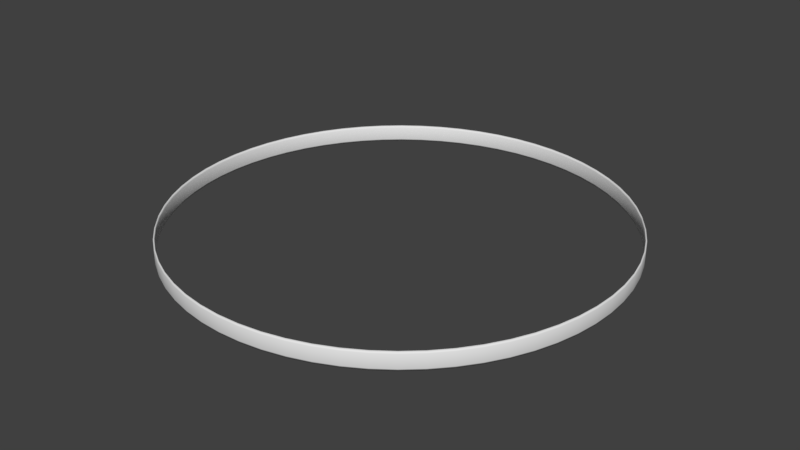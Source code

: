 # Source: rotatorStrip.blend  (saved by Blender 2.80.75; exported with 4.5.12 LTS)
import bpy
from mathutils import Matrix  # noqa: F401  (used for matrix-valued properties, if any)

bpy.ops.wm.read_factory_settings(use_empty=True)
scene = bpy.context.scene
scene.name = 'Scene'

# ---- collections
col_collection_1 = bpy.data.collections.new('Collection 1'); scene.collection.children.link(col_collection_1)

# ---- world
world_world = bpy.data.worlds.new('World'); scene.world = world_world
world_world.color = (0.05088, 0.05088, 0.05088)
world_world.use_sun_shadow = False
world_world.sun_shadow_jitter_overblur = 0.0

# ---- meshes
me_cylinder = bpy.data.meshes.new('Cylinder')
me_cylinder.from_pydata([(-0.4668, -0.8733, -1.0), (0.9475, -0.2874, 1.0), (-0.7654, 0.6282, -1.0), (-0.4668, -0.8733, 1.0), (0.2874, 0.9475, -1.0), (-0.7654, 0.6282, 1.0), (0.8733, -0.4668, -1.0), (0.2874, 0.9475, 1.0), (-0.6282, -0.7654, -1.0), (0.8733, -0.4668, 1.0), (-0.6282, 0.7654, -1.0), (-0.6282, -0.7654, 1.0), (0.4668, 0.8733, -1.0), (-0.6282, 0.7654, 1.0), (0.7654, -0.6282, -1.0), (0.4668, 0.8733, 1.0), (-0.7654, -0.6282, -1.0), (0.7654, -0.6282, 1.0), (-0.4668, 0.8733, -1.0), (-0.7654, -0.6282, 1.0), (0.6282, 0.7654, -1.0), (-0.4668, 0.8733, 1.0), (0.6282, -0.7654, -1.0), (0.6282, 0.7654, 1.0), (-0.8733, -0.4668, -1.0), (0.6282, -0.7654, 1.0), (-0.2874, 0.9475, -1.0), (-0.8733, -0.4668, 1.0), (0.7654, 0.6282, -1.0), (-0.2874, 0.9475, 1.0), (0.4668, -0.8733, -1.0), (0.7654, 0.6282, 1.0), (-0.9475, -0.2874, -1.0), (0.4668, -0.8733, 1.0), (-0.09705, 0.9854, -1.0), (-0.9475, -0.2874, 1.0), (0.8733, 0.4668, -1.0), (-0.09705, 0.9854, 1.0), (0.2874, -0.9475, -1.0), (0.8733, 0.4668, 1.0), (-0.9854, -0.09705, -1.0), (0.2874, -0.9475, 1.0), (-0.9854, -0.09705, 1.0), (0.9475, 0.2874, -1.0), (0.09705, -0.9854, -1.0), (0.9475, 0.2874, 1.0), (-0.9854, 0.09706, -1.0), (0.09705, -0.9854, 1.0), (-0.9854, 0.09706, 1.0), (0.9854, 0.09706, -1.0), (-0.09706, -0.9854, -1.0), (0.9854, 0.09706, 1.0), (-0.9475, 0.2874, -1.0), (-0.09706, -0.9854, 1.0), (-0.9475, 0.2874, 1.0), (0.9854, -0.09705, -1.0), (-0.2874, -0.9475, -1.0), (0.9854, -0.09705, 1.0), (0.09706, 0.9854, -1.0), (-0.8733, 0.4668, -1.0), (-0.2874, -0.9475, 1.0), (0.09706, 0.9854, 1.0), (-0.8733, 0.4668, 1.0), (0.9475, -0.2874, -1.0), (0.09742, 0.9891, -0.75), (0.09742, 0.9891, 0.75), (0.2885, 0.9511, -0.75), (0.2885, 0.9511, 0.75), (0.4685, 0.8766, -0.75), (0.4685, 0.8766, 0.75), (0.6305, 0.7683, -0.75), (0.6305, 0.7683, 0.75), (0.7683, 0.6305, -0.75), (0.7683, 0.6305, 0.75), (0.8766, 0.4685, -0.75), (0.8766, 0.4685, 0.75), (0.9511, 0.2885, -0.75), (0.9511, 0.2885, 0.75), (0.9891, 0.09742, -0.75), (0.9891, 0.09742, 0.75), (0.9891, -0.09742, -0.75), (0.9891, -0.09742, 0.75), (0.9511, -0.2885, -0.75), (0.9511, -0.2885, 0.75), (0.8766, -0.4685, -0.75), (0.8766, -0.4685, 0.75), (0.7683, -0.6305, -0.75), (0.7683, -0.6305, 0.75), (0.6305, -0.7683, -0.75), (0.6305, -0.7683, 0.75), (0.4685, -0.8766, -0.75), (0.4685, -0.8766, 0.75), (0.2885, -0.9511, -0.75), (0.2885, -0.9511, 0.75), (0.09742, -0.9891, -0.75), (0.09742, -0.9891, 0.75), (-0.09742, -0.9891, -0.75), (-0.09742, -0.9891, 0.75), (-0.2885, -0.9511, -0.75), (-0.2885, -0.9511, 0.75), (-0.4685, -0.8766, -0.75), (-0.4685, -0.8766, 0.75), (-0.6305, -0.7683, -0.75), (-0.6305, -0.7683, 0.75), (-0.7683, -0.6305, -0.75), (-0.7683, -0.6305, 0.75), (-0.8766, -0.4685, -0.75), (-0.8766, -0.4685, 0.75), (-0.9511, -0.2885, -0.75), (-0.9511, -0.2885, 0.75), (-0.9891, -0.09742, -0.75), (-0.9891, -0.09742, 0.75), (-0.9891, 0.09742, -0.75), (-0.9891, 0.09742, 0.75), (-0.9511, 0.2885, -0.75), (-0.9511, 0.2885, 0.75), (-0.8766, 0.4685, -0.75), (-0.8766, 0.4685, 0.75), (-0.7683, 0.6305, -0.75), (-0.7683, 0.6305, 0.75), (-0.6305, 0.7683, -0.75), (-0.6305, 0.7683, 0.75), (-0.4685, 0.8766, -0.75), (-0.4685, 0.8766, 0.75), (-0.2885, 0.9511, -0.75), (-0.2885, 0.9511, 0.75), (-0.09742, 0.9891, -0.75), (-0.09742, 0.9891, 0.75), (-0.09669, 0.9817, 0.75), (-0.09669, 0.9817, -0.75), (-0.465, 0.87, 0.75), (-0.465, 0.87, -0.75), (-0.6258, 0.7625, 0.75), (-0.6258, 0.7625, -0.75), (-0.7625, 0.6258, 0.75), (-0.7625, 0.6258, -0.75), (-0.87, 0.465, 0.75), (-0.87, 0.465, -0.75), (-0.944, 0.2863, 0.75), (-0.944, 0.2863, -0.75), (-0.9817, 0.09669, 0.75), (-0.9817, 0.09669, -0.75), (-0.9817, -0.09669, 0.75), (-0.9817, -0.09669, -0.75), (-0.944, -0.2863, 0.75), (-0.944, -0.2863, -0.75), (-0.87, -0.465, 0.75), (-0.87, -0.465, -0.75), (-0.7625, -0.6258, 0.75), (-0.7625, -0.6258, -0.75), (-0.6258, -0.7625, 0.75), (-0.6258, -0.7625, -0.75), (-0.465, -0.87, 0.75), (-0.465, -0.87, -0.75), (-0.2863, -0.944, 0.75), (-0.2863, -0.944, -0.75), (-0.09669, -0.9817, 0.75), (-0.09669, -0.9817, -0.75), (0.09669, -0.9817, 0.75), (0.09669, -0.9817, -0.75), (0.2863, -0.944, 0.75), (0.2863, -0.944, -0.75), (0.465, -0.87, 0.75), (0.465, -0.87, -0.75), (0.6258, -0.7625, 0.75), (0.6258, -0.7625, -0.75), (0.7625, -0.6258, 0.75), (0.7625, -0.6258, -0.75), (0.87, -0.465, 0.75), (0.87, -0.465, -0.75), (0.944, -0.2863, 0.75), (0.944, -0.2863, -0.75), (0.9817, -0.09669, 0.75), (0.9817, -0.09669, -0.75), (0.9817, 0.09669, 0.75), (0.9817, 0.09669, -0.75), (0.944, 0.2863, 0.75), (0.944, 0.2863, -0.75), (0.87, 0.465, 0.75), (0.87, 0.465, -0.75), (0.7625, 0.6258, 0.75), (0.7625, 0.6258, -0.75), (0.6258, 0.7625, 0.75), (0.6258, 0.7625, -0.75), (0.465, 0.87, 0.75), (0.465, 0.87, -0.75), (0.2863, 0.944, 0.75), (0.2863, 0.944, -0.75), (0.09669, 0.9817, 0.75), (0.09669, 0.9817, -0.75), (-0.2863, 0.944, 0.75), (-0.2863, 0.944, -0.75), (-0.5501, -0.8233, -1.0), (-0.3789, -0.9148, -1.0), (0.9712, -0.1932, 1.0), (0.9148, -0.3789, 1.0), (-0.7002, 0.7002, -1.0), (-0.8233, 0.5501, -1.0), (-0.3789, -0.9148, 1.0), (-0.5501, -0.8233, 1.0), (0.3789, 0.9148, -1.0), (0.1932, 0.9712, -1.0), (-0.8233, 0.5501, 1.0), (-0.7002, 0.7002, 1.0), (0.8233, -0.5501, -1.0), (0.9148, -0.3789, -1.0), (0.1932, 0.9712, 1.0), (0.3789, 0.9148, 1.0), (-0.7002, -0.7002, -1.0), (0.8233, -0.5501, 1.0), (-0.5501, 0.8233, -1.0), (-0.7002, -0.7002, 1.0), (0.5501, 0.8233, -1.0), (-0.5501, 0.8233, 1.0), (0.7002, -0.7002, -1.0), (0.5501, 0.8233, 1.0), (-0.8233, -0.5501, -1.0), (0.7002, -0.7002, 1.0), (-0.3789, 0.9148, -1.0), (-0.8233, -0.5501, 1.0), (0.7002, 0.7002, -1.0), (-0.3789, 0.9148, 1.0), (0.5501, -0.8233, -1.0), (0.7002, 0.7002, 1.0), (-0.9148, -0.3789, -1.0), (0.5501, -0.8233, 1.0), (-0.1932, 0.9712, -1.0), (-0.9148, -0.3789, 1.0), (0.8233, 0.5501, -1.0), (-0.1932, 0.9712, 1.0), (0.3789, -0.9148, -1.0), (0.8233, 0.5501, 1.0), (-0.9712, -0.1932, -1.0), (0.3789, -0.9148, 1.0), (1.863e-07, 0.9902, -1.0), (-0.9712, -0.1932, 1.0), (0.9148, 0.3789, -1.0), (1.863e-07, 0.9902, 1.0), (0.1932, -0.9712, -1.0), (0.9148, 0.3789, 1.0), (-0.9902, 9.555e-07, -1.0), (0.1932, -0.9712, 1.0), (-0.9902, 9.555e-07, 1.0), (0.9712, 0.1932, -1.0), (-3.241e-07, -0.9902, -1.0), (0.9712, 0.1932, 1.0), (-0.9712, 0.1932, -1.0), (-3.222e-07, -0.9902, 1.0), (-0.9712, 0.1932, 1.0), (0.9902, 7.264e-08, -1.0), (-0.1932, -0.9712, -1.0), (0.9902, 7.264e-08, 1.0), (-0.9148, 0.3789, -1.0), (-0.1932, -0.9712, 1.0), (-0.9148, 0.3789, 1.0), (0.9712, -0.1932, -1.0), (1.879e-07, 0.9939, -0.75), (1.879e-07, 0.9939, 0.75), (0.1939, 0.9748, -0.75), (0.1939, 0.9748, 0.75), (0.3804, 0.9183, -0.75), (0.3804, 0.9183, 0.75), (0.5522, 0.8264, -0.75), (0.5522, 0.8264, 0.75), (0.7028, 0.7028, -0.75), (0.7028, 0.7028, 0.75), (0.8264, 0.5522, -0.75), (0.8264, 0.5522, 0.75), (0.9183, 0.3804, -0.75), (0.9183, 0.3804, 0.75), (0.9748, 0.1939, -0.75), (0.9748, 0.1939, 0.75), (0.9939, 7.497e-08, -0.75), (0.9939, 7.497e-08, 0.75), (0.9748, -0.1939, -0.75), (0.9748, -0.1939, 0.75), (0.9183, -0.3804, -0.75), (0.9183, -0.3804, 0.75), (0.8264, -0.5522, -0.75), (0.8264, -0.5522, 0.75), (0.7028, -0.7028, -0.75), (0.7028, -0.7028, 0.75), (0.5522, -0.8264, -0.75), (0.5522, -0.8264, 0.75), (0.3804, -0.9183, -0.75), (0.3804, -0.9183, 0.75), (0.1939, -0.9748, -0.75), (0.1939, -0.9748, 0.75), (-3.247e-07, -0.9939, -0.75), (-3.242e-07, -0.9939, 0.75), (-0.1939, -0.9748, -0.75), (-0.1939, -0.9748, 0.75), (-0.3804, -0.9183, -0.75), (-0.3804, -0.9183, 0.75), (-0.5522, -0.8264, -0.75), (-0.5522, -0.8264, 0.75), (-0.7028, -0.7028, -0.75), (-0.7028, -0.7028, 0.75), (-0.8264, -0.5522, -0.75), (-0.8264, -0.5522, 0.75), (-0.9183, -0.3804, -0.75), (-0.9183, -0.3804, 0.75), (-0.9748, -0.1939, -0.75), (-0.9748, -0.1939, 0.75), (-0.9939, 9.593e-07, -0.75), (-0.9939, 9.593e-07, 0.75), (-0.9748, 0.1939, -0.75), (-0.9748, 0.1939, 0.75), (-0.9183, 0.3804, -0.75), (-0.9183, 0.3804, 0.75), (-0.8264, 0.5522, -0.75), (-0.8264, 0.5522, 0.75), (-0.7028, 0.7028, -0.75), (-0.7028, 0.7028, 0.75), (-0.5522, 0.8264, -0.75), (-0.5522, 0.8264, 0.75), (-0.3804, 0.9183, -0.75), (-0.3804, 0.9183, 0.75), (-0.1939, 0.9748, -0.75), (-0.1939, 0.9748, 0.75), (-0.1924, 0.9675, 0.75), (-0.1924, 0.9675, -0.75), (-0.3775, 0.9114, 0.75), (-0.3775, 0.9114, -0.75), (-0.548, 0.8202, 0.75), (-0.548, 0.8202, -0.75), (-0.6975, 0.6975, 0.75), (-0.6975, 0.6975, -0.75), (-0.8202, 0.548, 0.75), (-0.8202, 0.548, -0.75), (-0.9114, 0.3775, 0.75), (-0.9114, 0.3775, -0.75), (-0.9675, 0.1924, 0.75), (-0.9675, 0.1924, -0.75), (-0.9864, 9.525e-07, 0.75), (-0.9864, 9.525e-07, -0.75), (-0.9675, -0.1924, 0.75), (-0.9675, -0.1924, -0.75), (-0.9114, -0.3775, 0.75), (-0.9114, -0.3775, -0.75), (-0.8202, -0.548, 0.75), (-0.8202, -0.548, -0.75), (-0.6975, -0.6975, 0.75), (-0.6975, -0.6975, -0.75), (-0.548, -0.8202, 0.75), (-0.548, -0.8202, -0.75), (-0.3775, -0.9114, 0.75), (-0.3775, -0.9114, -0.75), (-0.1924, -0.9675, 0.75), (-0.1924, -0.9675, -0.75), (-3.211e-07, -0.9864, 0.75), (-3.219e-07, -0.9864, -0.75), (0.1924, -0.9675, 0.75), (0.1924, -0.9675, -0.75), (0.3775, -0.9114, 0.75), (0.3775, -0.9114, -0.75), (0.548, -0.8202, 0.75), (0.548, -0.8202, -0.75), (0.6975, -0.6975, 0.75), (0.6975, -0.6975, -0.75), (0.8202, -0.548, 0.75), (0.8202, -0.548, -0.75), (0.9114, -0.3775, 0.75), (0.9114, -0.3775, -0.75), (0.9675, -0.1924, 0.75), (0.9675, -0.1924, -0.75), (0.9864, 7.333e-08, 0.75), (0.9864, 7.337e-08, -0.75), (0.9675, 0.1924, 0.75), (0.9675, 0.1924, -0.75), (0.9114, 0.3775, 0.75), (0.9114, 0.3775, -0.75), (0.8202, 0.548, 0.75), (0.8202, 0.548, -0.75), (0.6975, 0.6975, 0.75), (0.6975, 0.6975, -0.75), (0.548, 0.8202, 0.75), (0.548, 0.8202, -0.75), (0.3775, 0.9114, 0.75), (0.3775, 0.9114, -0.75), (1.862e-07, 0.9864, 0.75), (0.1924, 0.9675, 0.75), (0.1924, 0.9675, -0.75), (1.862e-07, 0.9864, -0.75)], [], [(265, 73, 72, 264), (277, 85, 84, 276), (275, 83, 82, 274), (256, 257, 65, 64), (324, 132, 133, 325), (147, 146, 340, 341), (175, 174, 368, 369), (169, 168, 362, 363), (149, 148, 342, 343), (297, 296, 102, 103), (307, 306, 112, 113), (267, 75, 74, 266), (356, 164, 165, 357), (360, 168, 169, 361), (376, 184, 185, 377), (177, 176, 370, 371), (139, 138, 332, 333), (259, 258, 64, 65), (261, 69, 68, 260), (157, 156, 350, 351), (301, 109, 108, 300), (350, 158, 159, 351), (145, 144, 338, 339), (326, 134, 135, 327), (311, 119, 118, 310), (366, 174, 175, 367), (263, 71, 70, 262), (167, 166, 360, 361), (137, 136, 330, 331), (372, 180, 181, 373), (322, 130, 131, 323), (271, 79, 78, 270), (383, 380, 128, 129), (141, 140, 334, 335), (289, 97, 96, 288), (155, 154, 348, 349), (263, 262, 68, 69), (334, 142, 143, 335), (332, 140, 141, 333), (295, 294, 100, 101), (295, 103, 102, 294), (336, 144, 145, 337), (303, 302, 108, 109), (381, 188, 189, 382), (303, 111, 110, 302), (261, 260, 66, 67), (271, 270, 76, 77), (153, 152, 346, 347), (269, 77, 76, 268), (354, 162, 163, 355), (191, 190, 322, 323), (173, 172, 366, 367), (311, 310, 116, 117), (283, 282, 88, 89), (171, 170, 364, 365), (364, 172, 173, 365), (315, 123, 122, 314), (370, 178, 179, 371), (179, 178, 372, 373), (287, 286, 92, 93), (187, 186, 381, 382), (299, 107, 106, 298), (189, 188, 380, 383), (291, 99, 98, 290), (285, 93, 92, 284), (281, 280, 86, 87), (275, 274, 80, 81), (299, 298, 104, 105), (131, 130, 324, 325), (273, 81, 80, 272), (135, 134, 328, 329), (328, 136, 137, 329), (291, 290, 96, 97), (267, 266, 72, 73), (133, 132, 326, 327), (143, 142, 336, 337), (293, 292, 98, 99), (342, 150, 151, 343), (279, 87, 86, 278), (305, 304, 110, 111), (297, 105, 104, 296), (269, 268, 74, 75), (307, 115, 114, 306), (281, 89, 88, 280), (338, 146, 147, 339), (279, 278, 84, 85), (346, 154, 155, 347), (151, 150, 344, 345), (320, 190, 191, 321), (344, 152, 153, 345), (348, 156, 157, 349), (352, 160, 161, 353), (305, 113, 112, 304), (301, 300, 106, 107), (277, 276, 82, 83), (163, 162, 356, 357), (161, 160, 354, 355), (285, 284, 90, 91), (265, 264, 70, 71), (159, 158, 352, 353), (309, 308, 114, 115), (309, 117, 116, 308), (129, 128, 320, 321), (283, 91, 90, 282), (313, 312, 118, 119), (319, 318, 124, 125), (374, 182, 183, 375), (362, 170, 171, 363), (315, 314, 120, 121), (313, 121, 120, 312), (368, 176, 177, 369), (378, 186, 187, 379), (317, 316, 122, 123), (185, 184, 378, 379), (317, 125, 124, 316), (358, 166, 167, 359), (273, 272, 78, 79), (181, 180, 374, 375), (259, 67, 66, 258), (319, 127, 126, 318), (287, 95, 94, 286), (256, 126, 127, 257), (289, 288, 94, 95), (293, 101, 100, 292), (183, 182, 376, 377), (330, 138, 139, 331), (165, 164, 358, 359), (0, 193, 292, 100), (0, 100, 294, 192), (0, 192, 345, 153), (0, 153, 347, 193), (1, 195, 277, 83), (1, 83, 275, 194), (1, 194, 364, 170), (1, 170, 362, 195), (2, 197, 310, 118), (2, 118, 312, 196), (2, 196, 327, 135), (2, 135, 329, 197), (3, 199, 295, 101), (3, 101, 293, 198), (3, 198, 346, 152), (3, 152, 344, 199), (4, 201, 258, 66), (4, 66, 260, 200), (4, 200, 379, 187), (4, 187, 382, 201), (5, 203, 313, 119), (5, 119, 311, 202), (5, 202, 328, 134), (5, 134, 326, 203), (6, 205, 276, 84), (6, 84, 278, 204), (6, 204, 361, 169), (6, 169, 363, 205), (7, 207, 261, 67), (7, 67, 259, 206), (7, 206, 381, 186), (7, 186, 378, 207), (8, 192, 294, 102), (8, 102, 296, 208), (8, 208, 343, 151), (8, 151, 345, 192), (9, 209, 279, 85), (9, 85, 277, 195), (9, 195, 362, 168), (9, 168, 360, 209), (10, 196, 312, 120), (10, 120, 314, 210), (10, 210, 325, 133), (10, 133, 327, 196), (11, 211, 297, 103), (11, 103, 295, 199), (11, 199, 344, 150), (11, 150, 342, 211), (12, 200, 260, 68), (12, 68, 262, 212), (12, 212, 377, 185), (12, 185, 379, 200), (13, 213, 315, 121), (13, 121, 313, 203), (13, 203, 326, 132), (13, 132, 324, 213), (14, 204, 278, 86), (14, 86, 280, 214), (14, 214, 359, 167), (14, 167, 361, 204), (15, 215, 263, 69), (15, 69, 261, 207), (15, 207, 378, 184), (15, 184, 376, 215), (16, 208, 296, 104), (16, 104, 298, 216), (16, 216, 341, 149), (16, 149, 343, 208), (17, 217, 281, 87), (17, 87, 279, 209), (17, 209, 360, 166), (17, 166, 358, 217), (18, 210, 314, 122), (18, 122, 316, 218), (18, 218, 323, 131), (18, 131, 325, 210), (19, 219, 299, 105), (19, 105, 297, 211), (19, 211, 342, 148), (19, 148, 340, 219), (20, 212, 262, 70), (20, 70, 264, 220), (20, 220, 375, 183), (20, 183, 377, 212), (21, 221, 317, 123), (21, 123, 315, 213), (21, 213, 324, 130), (21, 130, 322, 221), (22, 214, 280, 88), (22, 88, 282, 222), (22, 222, 357, 165), (22, 165, 359, 214), (23, 223, 265, 71), (23, 71, 263, 215), (23, 215, 376, 182), (23, 182, 374, 223), (24, 216, 298, 106), (24, 106, 300, 224), (24, 224, 339, 147), (24, 147, 341, 216), (25, 225, 283, 89), (25, 89, 281, 217), (25, 217, 358, 164), (25, 164, 356, 225), (26, 218, 316, 124), (26, 124, 318, 226), (26, 226, 321, 191), (26, 191, 323, 218), (27, 227, 301, 107), (27, 107, 299, 219), (27, 219, 340, 146), (27, 146, 338, 227), (28, 220, 264, 72), (28, 72, 266, 228), (28, 228, 373, 181), (28, 181, 375, 220), (29, 229, 319, 125), (29, 125, 317, 221), (29, 221, 322, 190), (29, 190, 320, 229), (30, 222, 282, 90), (30, 90, 284, 230), (30, 230, 355, 163), (30, 163, 357, 222), (31, 231, 267, 73), (31, 73, 265, 223), (31, 223, 374, 180), (31, 180, 372, 231), (32, 224, 300, 108), (32, 108, 302, 232), (32, 232, 337, 145), (32, 145, 339, 224), (33, 233, 285, 91), (33, 91, 283, 225), (33, 225, 356, 162), (33, 162, 354, 233), (34, 226, 318, 126), (34, 126, 256, 234), (34, 234, 383, 129), (34, 129, 321, 226), (35, 235, 303, 109), (35, 109, 301, 227), (35, 227, 338, 144), (35, 144, 336, 235), (36, 228, 266, 74), (36, 74, 268, 236), (36, 236, 371, 179), (36, 179, 373, 228), (37, 237, 257, 127), (37, 127, 319, 229), (37, 229, 320, 128), (37, 128, 380, 237), (38, 230, 284, 92), (38, 92, 286, 238), (38, 238, 353, 161), (38, 161, 355, 230), (39, 239, 269, 75), (39, 75, 267, 231), (39, 231, 372, 178), (39, 178, 370, 239), (40, 232, 302, 110), (40, 110, 304, 240), (40, 240, 335, 143), (40, 143, 337, 232), (41, 241, 287, 93), (41, 93, 285, 233), (41, 233, 354, 160), (41, 160, 352, 241), (42, 242, 305, 111), (42, 111, 303, 235), (42, 235, 336, 142), (42, 142, 334, 242), (43, 236, 268, 76), (43, 76, 270, 243), (43, 243, 369, 177), (43, 177, 371, 236), (44, 238, 286, 94), (44, 94, 288, 244), (44, 244, 351, 159), (44, 159, 353, 238), (45, 245, 271, 77), (45, 77, 269, 239), (45, 239, 370, 176), (45, 176, 368, 245), (46, 240, 304, 112), (46, 112, 306, 246), (46, 246, 333, 141), (46, 141, 335, 240), (47, 247, 289, 95), (47, 95, 287, 241), (47, 241, 352, 158), (47, 158, 350, 247), (48, 248, 307, 113), (48, 113, 305, 242), (48, 242, 334, 140), (48, 140, 332, 248), (49, 243, 270, 78), (49, 78, 272, 249), (49, 249, 367, 175), (49, 175, 369, 243), (50, 244, 288, 96), (50, 96, 290, 250), (50, 250, 349, 157), (50, 157, 351, 244), (51, 251, 273, 79), (51, 79, 271, 245), (51, 245, 368, 174), (51, 174, 366, 251), (52, 246, 306, 114), (52, 114, 308, 252), (52, 252, 331, 139), (52, 139, 333, 246), (53, 253, 291, 97), (53, 97, 289, 247), (53, 247, 350, 156), (53, 156, 348, 253), (54, 254, 309, 115), (54, 115, 307, 248), (54, 248, 332, 138), (54, 138, 330, 254), (55, 249, 272, 80), (55, 80, 274, 255), (55, 255, 365, 173), (55, 173, 367, 249), (56, 250, 290, 98), (56, 98, 292, 193), (56, 193, 347, 155), (56, 155, 349, 250), (57, 194, 275, 81), (57, 81, 273, 251), (57, 251, 366, 172), (57, 172, 364, 194), (58, 234, 256, 64), (58, 64, 258, 201), (58, 201, 382, 189), (58, 189, 383, 234), (59, 252, 308, 116), (59, 116, 310, 197), (59, 197, 329, 137), (59, 137, 331, 252), (60, 198, 293, 99), (60, 99, 291, 253), (60, 253, 348, 154), (60, 154, 346, 198), (61, 206, 259, 65), (61, 65, 257, 237), (61, 237, 380, 188), (61, 188, 381, 206), (62, 202, 311, 117), (62, 117, 309, 254), (62, 254, 330, 136), (62, 136, 328, 202), (63, 255, 274, 82), (63, 82, 276, 205), (63, 205, 363, 171), (63, 171, 365, 255), (340, 148, 149, 341)])
me_cylinder.polygons.foreach_set('use_smooth', [True] * 384)
me_cylinder.use_remesh_preserve_volume = False
me_cylinder.use_remesh_preserve_attributes = False
me_cylinder.use_mirror_vertex_groups = False
me_cylinder.update()

# ---- objects
ob_rotatorstrip = bpy.data.objects.new('rotatorStrip', me_cylinder)

# ---- transforms, parenting, visibility, modifiers, constraints
ob_rotatorstrip.location = (0.0, 0.0, 0.0)
ob_rotatorstrip.scale = (1.0, 1.0, 0.04)
ob_rotatorstrip.lineart.crease_threshold = 0.0

# ---- collection membership
col_collection_1.objects.link(ob_rotatorstrip)

# ---- scene / render settings (as saved in the file)
scene.frame_start = 1; scene.frame_end = 250; scene.frame_set(1)
scene.render.engine = 'BLENDER_EEVEE_NEXT'
scene.render.resolution_percentage = 50
scene.render.dither_intensity = 0.0
scene.cycles.use_denoising = False
scene.cycles.samples = 128
scene.cycles.sampling_pattern = 'TABULATED_SOBOL'
scene.cycles.use_adaptive_sampling = False
scene.cycles.use_light_tree = False
scene.view_settings.view_transform = 'Standard'
bpy.context.view_layer.update()

# ---- added for rendering (the .blend has no active camera and no usable light): camera, sun
cam_auto = bpy.data.cameras.new('AutoCamera')
cam_auto.lens = 50.0
cam_auto.sensor_width = 36.0
cam_auto.clip_end = 1000.0
ob_auto_camera = bpy.data.objects.new('AutoCamera', cam_auto)
scene.collection.objects.link(ob_auto_camera)
ob_auto_camera.location = (2.60214, -3.12257, 2.08171)
ob_auto_camera.rotation_euler = (1.09748, -7.21219e-08, 0.694738)
scene.camera = ob_auto_camera
light_auto_sun = bpy.data.lights.new('AutoSun', 'SUN')
light_auto_sun.energy = 3.0
light_auto_sun.angle = 0.0523599
ob_auto_sun = bpy.data.objects.new('AutoSun', light_auto_sun)
scene.collection.objects.link(ob_auto_sun)
ob_auto_sun.rotation_euler = (0.872665, 0.174533, 0.523599)
bpy.context.view_layer.update()
